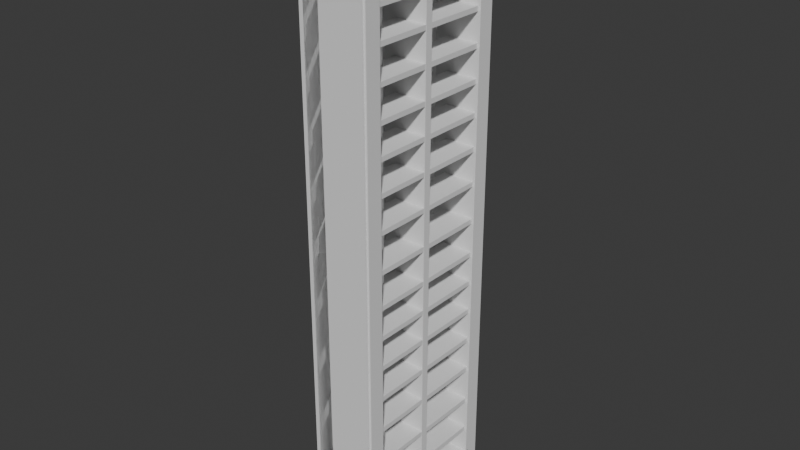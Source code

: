 # Source: light_1_.blend  (saved by Blender 4.2.66; exported with 4.5.12 LTS)
import bpy
from mathutils import Matrix  # noqa: F401  (used for matrix-valued properties, if any)

bpy.ops.wm.read_factory_settings(use_empty=True)
scene = bpy.context.scene
scene.name = 'Scene'

# ---- collections
col_collection = bpy.data.collections.new('Collection'); scene.collection.children.link(col_collection)

# ---- world
world_world = bpy.data.worlds.new('World'); scene.world = world_world
world_world.use_nodes = True; world_world.node_tree.nodes.clear()
_N = world_world.node_tree.nodes; _L = world_world.node_tree.links
n0 = _N.new('ShaderNodeOutputWorld'); n0.name = 'World Output'; n0.location = (300, 300)
n1 = _N.new('ShaderNodeBackground'); n1.name = 'Background'; n1.location = (10, 300)
n1.inputs[0].default_value = (0.05088, 0.05088, 0.05088, 1.0)
_L.new(n1.outputs[0], n0.inputs[0])
n0.is_active_output = True
world_world.color = (0.05088, 0.05088, 0.05088)
world_world.sun_shadow_jitter_overblur = 0.0

# ---- meshes
me_cube_022 = bpy.data.meshes.new('Cube.022')
me_cube_022.from_pydata([(-1.0, -1.0, -1.0), (-1.0, -1.0, 1.0), (-1.0, 1.0, -1.0), (-1.0, 1.0, 1.0), (1.0, -1.0, -1.0), (1.0, -1.0, 1.0), (1.0, 1.0, -1.0), (1.0, 1.0, 1.0)], [], [(0, 1, 3, 2), (2, 3, 7, 6), (6, 7, 5, 4), (4, 5, 1, 0), (2, 6, 4, 0), (7, 3, 1, 5)])
_uv = me_cube_022.uv_layers.new(name='UVMap')
_uv.uv.foreach_set('vector', [0.375, 0.0, 0.625, 0.0, 0.625, 0.25, 0.375, 0.25, 0.375, 0.25, 0.625, 0.25, 0.625, 0.5, 0.375, 0.5, 0.375, 0.5, 0.625, 0.5, 0.625, 0.75, 0.375, 0.75, 0.375, 0.75, 0.625, 0.75, 0.625, 1.0, 0.375, 1.0, 0.125, 0.5, 0.375, 0.5, 0.375, 0.75, 0.125, 0.75, 0.625, 0.5, 0.875, 0.5, 0.875, 0.75, 0.625, 0.75])
me_cube_022.update()
me_cube_024 = bpy.data.meshes.new('Cube.024')
me_cube_024.from_pydata([(70.55, 1.068, -1.126), (70.55, 1.068, -0.9691), (70.55, -0.9371, -1.126), (69.54, 1.068, -1.126), (-0.01333, 1.068, -1.126), (69.44, 1.068, -0.9691), (69.54, -0.9371, -1.126), (69.54, 1.068, 1.146), (70.55, 1.068, 1.146), (-0.01333, 1.068, 1.146), (69.54, -0.9371, 1.146), (69.44, 1.068, 1.006), (70.55, 1.068, 1.006), (-0.002571, 1.068, 1.006), (69.44, 1.068, 0.05933), (70.55, 1.068, 0.05933), (-0.002571, 1.068, 0.05933), (69.44, 1.068, -0.04232), (70.55, 1.068, -0.04232), (-0.002571, 1.068, -0.04232), (-1.446, 1.068, -0.04232), (-0.002571, 1.068, -0.9691), (-1.446, 1.068, -0.9691), (-1.446, 1.068, -1.126), (-1.446, -0.9371, -0.9691), (-1.446, -0.9371, -1.126), (-1.446, -0.9371, -0.04232), (-0.002571, -0.9371, -0.9691), (70.55, -0.9371, -0.9691), (70.55, -0.9371, -0.04232), (69.44, -0.9371, -0.9691), (69.44, -0.9371, -0.04232), (-0.002571, -0.9371, -0.04232), (69.44, -0.9371, 0.05933), (70.55, -0.9371, 0.05933), (-0.002571, -0.9371, 0.05933), (69.44, -0.9371, 1.006), (70.55, -0.9371, 1.006), (-0.002571, -0.9371, 1.006), (-1.446, -0.9371, 1.006), (-0.01333, -0.9371, 1.146), (-1.446, -0.9371, 1.146), (-0.01333, -0.9371, -1.126), (-1.446, 1.068, 1.146), (-1.446, 1.068, 1.006), (-1.446, 1.068, 0.05933), (-1.446, -0.9371, 0.05933), (70.55, -0.9371, 1.146)], [], [(0, 3, 5, 1), (1, 28, 2, 0), (2, 6, 3, 0), (6, 42, 4, 3), (3, 4, 21, 5), (7, 3, 6, 10), (12, 11, 7, 8), (8, 7, 10, 47), (11, 13, 9, 7), (7, 9, 40, 10), (15, 14, 11, 12), (14, 16, 13, 11), (18, 17, 14, 15), (17, 19, 16, 14), (1, 5, 17, 18), (5, 21, 19, 17), (19, 20, 45, 16), (21, 22, 20, 19), (4, 23, 22, 21), (24, 22, 23, 25), (26, 20, 22, 24), (22, 1, 28, 24), (27, 24, 25, 42), (32, 26, 24, 27), (28, 30, 6, 2), (29, 31, 30, 28), (18, 29, 28, 1), (30, 27, 42, 6), (34, 33, 31, 29), (33, 35, 32, 31), (37, 36, 33, 34), (47, 10, 36, 37), (10, 40, 38, 36), (38, 39, 46, 35), (40, 41, 39, 38), (9, 43, 41, 40), (9, 4, 42, 40), (42, 25, 23, 4), (41, 43, 44, 39), (13, 44, 43, 9), (16, 45, 44, 13), (39, 44, 45, 46), (12, 44, 39, 37), (46, 45, 20, 26), (15, 45, 46, 34), (35, 46, 26, 32), (8, 47, 37, 12), (12, 37, 34, 15), (15, 34, 29, 18), (18, 20, 26, 29)])
_uv = me_cube_024.uv_layers.new(name='UVMap')
_uv.uv.foreach_set('vector', [0.375, 0.0, 0.463, 0.0, 0.463, 0.05248, 0.375, 0.05248, 0.125, 0.6975, 0.375, 0.6975, 0.375, 0.75, 0.125, 0.75, 0.375, 0.75, 0.463, 0.75, 0.463, 1.0, 0.375, 1.0, 0.463, 0.75, 0.5463, 0.75, 0.5463, 1.0, 0.463, 1.0, 0.463, 0.0, 0.5463, 0.0, 0.5463, 0.05248, 0.463, 0.05248, 0.463, 0.25, 0.463, 1.0, 0.463, 0.75, 0.463, 0.5, 0.375, 0.2025, 0.463, 0.2025, 0.463, 0.25, 0.375, 0.25, 0.375, 0.25, 0.463, 0.25, 0.463, 0.5, 0.375, 0.5, 0.463, 0.2025, 0.5463, 0.2025, 0.5463, 0.25, 0.463, 0.25, 0.463, 0.25, 0.5463, 0.25, 0.5463, 0.5, 0.463, 0.5, 0.375, 0.1525, 0.463, 0.1525, 0.463, 0.2025, 0.375, 0.2025, 0.463, 0.1525, 0.5463, 0.1525, 0.5463, 0.2025, 0.463, 0.2025, 0.375, 0.1025, 0.463, 0.1025, 0.463, 0.1525, 0.375, 0.1525, 0.463, 0.1025, 0.5463, 0.1025, 0.5463, 0.1525, 0.463, 0.1525, 0.375, 0.05248, 0.463, 0.05248, 0.463, 0.1025, 0.375, 0.1025, 0.463, 0.05248, 0.5463, 0.05248, 0.5463, 0.1025, 0.463, 0.1025, 0.5463, 0.1025, 0.625, 0.1025, 0.625, 0.1525, 0.5463, 0.1525, 0.5463, 0.05248, 0.625, 0.05248, 0.625, 0.1025, 0.5463, 0.1025, 0.5463, 0.0, 0.625, 0.0, 0.625, 0.05248, 0.5463, 0.05248, 0.625, 0.6975, 0.875, 0.6975, 0.875, 0.75, 0.625, 0.75, 0.625, 0.6475, 0.875, 0.6475, 0.875, 0.6975, 0.625, 0.6975, 0.875, 0.6975, 0.125, 0.6975, 0.375, 0.6975, 0.625, 0.6975, 0.5463, 0.6975, 0.625, 0.6975, 0.625, 0.75, 0.5463, 0.75, 0.5463, 0.6475, 0.625, 0.6475, 0.625, 0.6975, 0.5463, 0.6975, 0.375, 0.6975, 0.463, 0.6975, 0.463, 0.75, 0.375, 0.75, 0.375, 0.6475, 0.463, 0.6475, 0.463, 0.6975, 0.375, 0.6975, 0.125, 0.6475, 0.375, 0.6475, 0.375, 0.6975, 0.125, 0.6975, 0.463, 0.6975, 0.5463, 0.6975, 0.5463, 0.75, 0.463, 0.75, 0.375, 0.5975, 0.463, 0.5975, 0.463, 0.6475, 0.375, 0.6475, 0.463, 0.5975, 0.5463, 0.5975, 0.5463, 0.6475, 0.463, 0.6475, 0.375, 0.5475, 0.463, 0.5475, 0.463, 0.5975, 0.375, 0.5975, 0.375, 0.5, 0.463, 0.5, 0.463, 0.5475, 0.375, 0.5475, 0.463, 0.5, 0.5463, 0.5, 0.5463, 0.5475, 0.463, 0.5475, 0.5463, 0.5475, 0.625, 0.5475, 0.625, 0.5975, 0.5463, 0.5975, 0.5463, 0.5, 0.625, 0.5, 0.625, 0.5475, 0.5463, 0.5475, 0.5463, 0.25, 0.625, 0.25, 0.625, 0.5, 0.5463, 0.5, 0.5463, 0.25, 0.5463, 1.0, 0.5463, 0.75, 0.5463, 0.5, 0.5463, 0.75, 0.625, 0.75, 0.625, 1.0, 0.5463, 1.0, 0.625, 0.5, 0.875, 0.5, 0.875, 0.5475, 0.625, 0.5475, 0.5463, 0.2025, 0.625, 0.2025, 0.625, 0.25, 0.5463, 0.25, 0.5463, 0.1525, 0.625, 0.1525, 0.625, 0.2025, 0.5463, 0.2025, 0.625, 0.5475, 0.875, 0.5475, 0.875, 0.5975, 0.625, 0.5975, 0.125, 0.5475, 0.875, 0.5475, 0.625, 0.5475, 0.375, 0.5475, 0.625, 0.5975, 0.875, 0.5975, 0.875, 0.6475, 0.625, 0.6475, 0.125, 0.5975, 0.875, 0.5975, 0.625, 0.5975, 0.375, 0.5975, 0.5463, 0.5975, 0.625, 0.5975, 0.625, 0.6475, 0.5463, 0.6475, 0.125, 0.5, 0.375, 0.5, 0.375, 0.5475, 0.125, 0.5475, 0.125, 0.5475, 0.375, 0.5475, 0.375, 0.5975, 0.125, 0.5975, 0.125, 0.5975, 0.375, 0.5975, 0.375, 0.6475, 0.125, 0.6475, 0.125, 0.6475, 0.875, 0.6475, 0.625, 0.6475, 0.375, 0.6475])
me_cube_024.update()
me_cube_025 = bpy.data.meshes.new('Cube.025')
me_cube_025.from_pydata([(70.55, 0.9383, -1.126), (70.55, 0.9383, 1.146), (-1.446, 0.9383, -1.126), (70.55, 0.437, -1.126), (70.55, 0.437, 1.146), (-1.446, 0.437, -1.126), (-1.446, 0.437, 1.146), (-1.446, 0.9383, 1.146)], [], [(1, 4, 3, 0), (0, 2, 7, 1), (3, 5, 2, 0), (4, 6, 5, 3), (6, 7, 2, 5), (1, 7, 6, 4)])
_uv = me_cube_025.uv_layers.new(name='UVMap')
_uv.uv.foreach_set('vector', [0.125, 0.5, 0.375, 0.5, 0.375, 0.75, 0.125, 0.75, 0.375, 0.0, 0.625, 0.0, 0.625, 0.25, 0.375, 0.25, 0.375, 0.75, 0.625, 0.75, 0.625, 1.0, 0.375, 1.0, 0.375, 0.5, 0.625, 0.5, 0.625, 0.75, 0.375, 0.75, 0.625, 0.5, 0.875, 0.5, 0.875, 0.75, 0.625, 0.75, 0.375, 0.25, 0.625, 0.25, 0.625, 0.5, 0.375, 0.5])
me_cube_025.update()
me_cube_035 = bpy.data.meshes.new('Cube.035')
me_cube_035.from_pydata([(69.12, 0.06547, 0.5777), (69.12, 0.01657, 0.5755), (-0.8795, 0.06547, 0.5777), (69.12, 0.1144, 0.5755), (69.12, 0.1614, 0.569), (-0.8795, 0.1144, 0.5755), (-0.8795, 0.1614, 0.569), (-0.8795, 0.2047, 0.5585), (-0.8795, 0.2427, 0.5444), (69.12, 0.2047, 0.5585), (69.12, 0.2427, 0.5444), (69.12, 0.2739, 0.5272), (69.12, 0.297, 0.5076), (-0.8795, 0.2739, 0.5272), (-0.8795, 0.297, 0.5076), (-0.8795, 0.3113, 0.4863), (-0.8795, 0.3161, 0.4641), (69.12, 0.3113, 0.4863), (69.12, 0.3161, 0.4641), (69.12, 0.3113, 0.4419), (69.12, 0.297, 0.4206), (-0.8795, 0.3113, 0.4419), (-0.8795, 0.297, 0.4206), (-0.8795, 0.2739, 0.401), (-0.8795, 0.2427, 0.3838), (69.12, 0.2739, 0.401), (69.12, 0.2427, 0.3838), (69.12, 0.2047, 0.3697), (69.12, 0.1614, 0.3592), (-0.8795, 0.2047, 0.3697), (-0.8795, 0.1614, 0.3592), (-0.8795, 0.1144, 0.3527), (-0.8795, 0.06547, 0.3505), (69.12, 0.1144, 0.3527), (69.12, 0.06547, 0.3505), (69.12, 0.01657, 0.3527), (69.12, -0.03045, 0.3592), (-0.8795, 0.01657, 0.3527), (-0.8795, -0.03045, 0.3592), (-0.8795, -0.07379, 0.3697), (-0.8795, -0.1118, 0.3838), (69.12, -0.07379, 0.3697), (69.12, -0.1118, 0.3838), (69.12, -0.1429, 0.401), (69.12, -0.1661, 0.4206), (-0.8795, -0.1429, 0.401), (-0.8795, -0.1661, 0.4206), (-0.8795, -0.1804, 0.4419), (-0.8795, -0.1852, 0.4641), (69.12, -0.1804, 0.4419), (69.12, -0.1852, 0.4641), (69.12, -0.1804, 0.4863), (69.12, -0.1661, 0.5076), (-0.8795, -0.1804, 0.4863), (-0.8795, -0.1661, 0.5076), (-0.8795, -0.1429, 0.5272), (-0.8795, -0.1118, 0.5444), (69.12, -0.1429, 0.5272), (69.12, -0.1118, 0.5444), (69.12, -0.07379, 0.5585), (69.12, -0.03045, 0.569), (-0.8795, -0.07379, 0.5585), (-0.8795, -0.03045, 0.569), (-0.8795, 0.01657, 0.5755)], [], [(0, 2, 63, 1), (0, 1, 60, 59, 58, 57, 52, 51, 50, 49, 44, 43, 42, 41, 36, 35, 34, 33, 28, 27, 26, 25, 20, 19, 18, 17, 12, 11, 10, 9, 4, 3), (3, 5, 2, 0), (4, 6, 5, 3), (63, 2, 5, 6, 7, 8, 13, 14, 15, 16, 21, 22, 23, 24, 29, 30, 31, 32, 37, 38, 39, 40, 45, 46, 47, 48, 53, 54, 55, 56, 61, 62), (9, 7, 6, 4), (10, 8, 7, 9), (11, 13, 8, 10), (12, 14, 13, 11), (17, 15, 14, 12), (18, 16, 15, 17), (19, 21, 16, 18), (20, 22, 21, 19), (25, 23, 22, 20), (26, 24, 23, 25), (27, 29, 24, 26), (28, 30, 29, 27), (33, 31, 30, 28), (34, 32, 31, 33), (35, 37, 32, 34), (36, 38, 37, 35), (41, 39, 38, 36), (42, 40, 39, 41), (43, 45, 40, 42), (44, 46, 45, 43), (49, 47, 46, 44), (50, 48, 47, 49), (51, 53, 48, 50), (52, 54, 53, 51), (57, 55, 54, 52), (58, 56, 55, 57), (59, 61, 56, 58), (60, 62, 61, 59), (1, 63, 62, 60)])
_uv = me_cube_035.uv_layers.new(name='UVMap')
_uv.uv.foreach_set('vector', [1.0, 0.5, 1.0, 1.0, 0.9688, 1.0, 0.9688, 0.5, 0.75, 0.49, 0.7968, 0.4854, 0.8418, 0.4717, 0.8833, 0.4496, 0.9197, 0.4197, 0.9496, 0.3833, 0.9717, 0.3418, 0.9854, 0.2968, 0.99, 0.25, 0.9854, 0.2032, 0.9717, 0.1582, 0.9496, 0.1167, 0.9197, 0.08029, 0.8833, 0.05045, 0.8418, 0.02827, 0.7968, 0.01461, 0.75, 0.01, 0.7032, 0.01461, 0.6582, 0.02827, 0.6167, 0.05045, 0.5803, 0.08029, 0.5504, 0.1167, 0.5283, 0.1582, 0.5146, 0.2032, 0.51, 0.25, 0.5146, 0.2968, 0.5283, 0.3418, 0.5504, 0.3833, 0.5803, 0.4197, 0.6167, 0.4496, 0.6582, 0.4717, 0.7032, 0.4854, 0.03125, 0.5, 0.03125, 1.0, 0.0, 1.0, 0.0, 0.5, 0.0625, 0.5, 0.0625, 1.0, 0.03125, 1.0, 0.03125, 0.5, 0.2968, 0.4854, 0.25, 0.49, 0.2032, 0.4854, 0.1582, 0.4717, 0.1167, 0.4496, 0.08029, 0.4197, 0.05045, 0.3833, 0.02827, 0.3418, 0.01461, 0.2968, 0.01, 0.25, 0.01461, 0.2032, 0.02827, 0.1582, 0.05045, 0.1167, 0.08029, 0.08029, 0.1167, 0.05045, 0.1582, 0.02827, 0.2032, 0.01461, 0.25, 0.01, 0.2968, 0.01461, 0.3418, 0.02827, 0.3833, 0.05045, 0.4197, 0.08029, 0.4496, 0.1167, 0.4717, 0.1582, 0.4854, 0.2032, 0.49, 0.25, 0.4854, 0.2968, 0.4717, 0.3418, 0.4496, 0.3833, 0.4197, 0.4197, 0.3833, 0.4496, 0.3418, 0.4717, 0.09375, 0.5, 0.09375, 1.0, 0.0625, 1.0, 0.0625, 0.5, 0.125, 0.5, 0.125, 1.0, 0.09375, 1.0, 0.09375, 0.5, 0.1562, 0.5, 0.1562, 1.0, 0.125, 1.0, 0.125, 0.5, 0.1875, 0.5, 0.1875, 1.0, 0.1562, 1.0, 0.1562, 0.5, 0.2188, 0.5, 0.2188, 1.0, 0.1875, 1.0, 0.1875, 0.5, 0.25, 0.5, 0.25, 1.0, 0.2188, 1.0, 0.2188, 0.5, 0.2812, 0.5, 0.2812, 1.0, 0.25, 1.0, 0.25, 0.5, 0.3125, 0.5, 0.3125, 1.0, 0.2812, 1.0, 0.2812, 0.5, 0.3438, 0.5, 0.3438, 1.0, 0.3125, 1.0, 0.3125, 0.5, 0.375, 0.5, 0.375, 1.0, 0.3438, 1.0, 0.3438, 0.5, 0.4062, 0.5, 0.4062, 1.0, 0.375, 1.0, 0.375, 0.5, 0.4375, 0.5, 0.4375, 1.0, 0.4062, 1.0, 0.4062, 0.5, 0.4688, 0.5, 0.4688, 1.0, 0.4375, 1.0, 0.4375, 0.5, 0.5, 0.5, 0.5, 1.0, 0.4688, 1.0, 0.4688, 0.5, 0.5312, 0.5, 0.5312, 1.0, 0.5, 1.0, 0.5, 0.5, 0.5625, 0.5, 0.5625, 1.0, 0.5312, 1.0, 0.5312, 0.5, 0.5938, 0.5, 0.5938, 1.0, 0.5625, 1.0, 0.5625, 0.5, 0.625, 0.5, 0.625, 1.0, 0.5938, 1.0, 0.5938, 0.5, 0.6562, 0.5, 0.6562, 1.0, 0.625, 1.0, 0.625, 0.5, 0.6875, 0.5, 0.6875, 1.0, 0.6562, 1.0, 0.6562, 0.5, 0.7188, 0.5, 0.7188, 1.0, 0.6875, 1.0, 0.6875, 0.5, 0.75, 0.5, 0.75, 1.0, 0.7188, 1.0, 0.7188, 0.5, 0.7812, 0.5, 0.7812, 1.0, 0.75, 1.0, 0.75, 0.5, 0.8125, 0.5, 0.8125, 1.0, 0.7812, 1.0, 0.7812, 0.5, 0.8438, 0.5, 0.8438, 1.0, 0.8125, 1.0, 0.8125, 0.5, 0.875, 0.5, 0.875, 1.0, 0.8438, 1.0, 0.8438, 0.5, 0.9062, 0.5, 0.9062, 1.0, 0.875, 1.0, 0.875, 0.5, 0.9375, 0.5, 0.9375, 1.0, 0.9062, 1.0, 0.9062, 0.5, 0.9688, 0.5, 0.9688, 1.0, 0.9375, 1.0, 0.9375, 0.5])
me_cube_035.update()
me_cube_043 = bpy.data.meshes.new('Cube.043')
me_cube_043.from_pydata([(69.12, 0.06547, -0.331), (69.12, 0.01657, -0.3332), (-0.8795, 0.06547, -0.331), (69.12, 0.1144, -0.3332), (69.12, 0.1614, -0.3396), (-0.8795, 0.1144, -0.3332), (-0.8795, 0.1614, -0.3396), (-0.8795, 0.2047, -0.3501), (-0.8795, 0.2427, -0.3643), (69.12, 0.2047, -0.3501), (69.12, 0.2427, -0.3643), (69.12, 0.2739, -0.3815), (69.12, 0.297, -0.4011), (-0.8795, 0.2739, -0.3815), (-0.8795, 0.297, -0.4011), (-0.8795, 0.3113, -0.4224), (-0.8795, 0.3161, -0.4446), (69.12, 0.3113, -0.4224), (69.12, 0.3161, -0.4446), (69.12, 0.3113, -0.4667), (69.12, 0.297, -0.488), (-0.8795, 0.3113, -0.4667), (-0.8795, 0.297, -0.488), (-0.8795, 0.2739, -0.5077), (-0.8795, 0.2427, -0.5249), (69.12, 0.2739, -0.5077), (69.12, 0.2427, -0.5249), (69.12, 0.2047, -0.539), (69.12, 0.1614, -0.5495), (-0.8795, 0.2047, -0.539), (-0.8795, 0.1614, -0.5495), (-0.8795, 0.1144, -0.556), (-0.8795, 0.06547, -0.5582), (69.12, 0.1144, -0.556), (69.12, 0.06547, -0.5582), (69.12, 0.01657, -0.556), (69.12, -0.03045, -0.5495), (-0.8795, 0.01657, -0.556), (-0.8795, -0.03045, -0.5495), (-0.8795, -0.07379, -0.539), (-0.8795, -0.1118, -0.5249), (69.12, -0.07379, -0.539), (69.12, -0.1118, -0.5249), (69.12, -0.1429, -0.5077), (69.12, -0.1661, -0.488), (-0.8795, -0.1429, -0.5077), (-0.8795, -0.1661, -0.488), (-0.8795, -0.1804, -0.4667), (-0.8795, -0.1852, -0.4446), (69.12, -0.1804, -0.4667), (69.12, -0.1852, -0.4446), (69.12, -0.1804, -0.4224), (69.12, -0.1661, -0.4011), (-0.8795, -0.1804, -0.4224), (-0.8795, -0.1661, -0.4011), (-0.8795, -0.1429, -0.3815), (-0.8795, -0.1118, -0.3643), (69.12, -0.1429, -0.3815), (69.12, -0.1118, -0.3643), (69.12, -0.07379, -0.3501), (69.12, -0.03045, -0.3396), (-0.8795, -0.07379, -0.3501), (-0.8795, -0.03045, -0.3396), (-0.8795, 0.01657, -0.3332)], [], [(0, 2, 63, 1), (0, 1, 60, 59, 58, 57, 52, 51, 50, 49, 44, 43, 42, 41, 36, 35, 34, 33, 28, 27, 26, 25, 20, 19, 18, 17, 12, 11, 10, 9, 4, 3), (3, 5, 2, 0), (4, 6, 5, 3), (63, 2, 5, 6, 7, 8, 13, 14, 15, 16, 21, 22, 23, 24, 29, 30, 31, 32, 37, 38, 39, 40, 45, 46, 47, 48, 53, 54, 55, 56, 61, 62), (9, 7, 6, 4), (10, 8, 7, 9), (11, 13, 8, 10), (12, 14, 13, 11), (17, 15, 14, 12), (18, 16, 15, 17), (19, 21, 16, 18), (20, 22, 21, 19), (25, 23, 22, 20), (26, 24, 23, 25), (27, 29, 24, 26), (28, 30, 29, 27), (33, 31, 30, 28), (34, 32, 31, 33), (35, 37, 32, 34), (36, 38, 37, 35), (41, 39, 38, 36), (42, 40, 39, 41), (43, 45, 40, 42), (44, 46, 45, 43), (49, 47, 46, 44), (50, 48, 47, 49), (51, 53, 48, 50), (52, 54, 53, 51), (57, 55, 54, 52), (58, 56, 55, 57), (59, 61, 56, 58), (60, 62, 61, 59), (1, 63, 62, 60)])
_uv = me_cube_043.uv_layers.new(name='UVMap')
_uv.uv.foreach_set('vector', [1.0, 0.5, 1.0, 1.0, 0.9688, 1.0, 0.9688, 0.5, 0.75, 0.49, 0.7968, 0.4854, 0.8418, 0.4717, 0.8833, 0.4496, 0.9197, 0.4197, 0.9496, 0.3833, 0.9717, 0.3418, 0.9854, 0.2968, 0.99, 0.25, 0.9854, 0.2032, 0.9717, 0.1582, 0.9496, 0.1167, 0.9197, 0.08029, 0.8833, 0.05045, 0.8418, 0.02827, 0.7968, 0.01461, 0.75, 0.01, 0.7032, 0.01461, 0.6582, 0.02827, 0.6167, 0.05045, 0.5803, 0.08029, 0.5504, 0.1167, 0.5283, 0.1582, 0.5146, 0.2032, 0.51, 0.25, 0.5146, 0.2968, 0.5283, 0.3418, 0.5504, 0.3833, 0.5803, 0.4197, 0.6167, 0.4496, 0.6582, 0.4717, 0.7032, 0.4854, 0.03125, 0.5, 0.03125, 1.0, 0.0, 1.0, 0.0, 0.5, 0.0625, 0.5, 0.0625, 1.0, 0.03125, 1.0, 0.03125, 0.5, 0.2968, 0.4854, 0.25, 0.49, 0.2032, 0.4854, 0.1582, 0.4717, 0.1167, 0.4496, 0.08029, 0.4197, 0.05045, 0.3833, 0.02827, 0.3418, 0.01461, 0.2968, 0.01, 0.25, 0.01461, 0.2032, 0.02827, 0.1582, 0.05045, 0.1167, 0.08029, 0.08029, 0.1167, 0.05045, 0.1582, 0.02827, 0.2032, 0.01461, 0.25, 0.01, 0.2968, 0.01461, 0.3418, 0.02827, 0.3833, 0.05045, 0.4197, 0.08029, 0.4496, 0.1167, 0.4717, 0.1582, 0.4854, 0.2032, 0.49, 0.25, 0.4854, 0.2968, 0.4717, 0.3418, 0.4496, 0.3833, 0.4197, 0.4197, 0.3833, 0.4496, 0.3418, 0.4717, 0.09375, 0.5, 0.09375, 1.0, 0.0625, 1.0, 0.0625, 0.5, 0.125, 0.5, 0.125, 1.0, 0.09375, 1.0, 0.09375, 0.5, 0.1562, 0.5, 0.1562, 1.0, 0.125, 1.0, 0.125, 0.5, 0.1875, 0.5, 0.1875, 1.0, 0.1562, 1.0, 0.1562, 0.5, 0.2188, 0.5, 0.2188, 1.0, 0.1875, 1.0, 0.1875, 0.5, 0.25, 0.5, 0.25, 1.0, 0.2188, 1.0, 0.2188, 0.5, 0.2812, 0.5, 0.2812, 1.0, 0.25, 1.0, 0.25, 0.5, 0.3125, 0.5, 0.3125, 1.0, 0.2812, 1.0, 0.2812, 0.5, 0.3438, 0.5, 0.3438, 1.0, 0.3125, 1.0, 0.3125, 0.5, 0.375, 0.5, 0.375, 1.0, 0.3438, 1.0, 0.3438, 0.5, 0.4062, 0.5, 0.4062, 1.0, 0.375, 1.0, 0.375, 0.5, 0.4375, 0.5, 0.4375, 1.0, 0.4062, 1.0, 0.4062, 0.5, 0.4688, 0.5, 0.4688, 1.0, 0.4375, 1.0, 0.4375, 0.5, 0.5, 0.5, 0.5, 1.0, 0.4688, 1.0, 0.4688, 0.5, 0.5312, 0.5, 0.5312, 1.0, 0.5, 1.0, 0.5, 0.5, 0.5625, 0.5, 0.5625, 1.0, 0.5312, 1.0, 0.5312, 0.5, 0.5938, 0.5, 0.5938, 1.0, 0.5625, 1.0, 0.5625, 0.5, 0.625, 0.5, 0.625, 1.0, 0.5938, 1.0, 0.5938, 0.5, 0.6562, 0.5, 0.6562, 1.0, 0.625, 1.0, 0.625, 0.5, 0.6875, 0.5, 0.6875, 1.0, 0.6562, 1.0, 0.6562, 0.5, 0.7188, 0.5, 0.7188, 1.0, 0.6875, 1.0, 0.6875, 0.5, 0.75, 0.5, 0.75, 1.0, 0.7188, 1.0, 0.7188, 0.5, 0.7812, 0.5, 0.7812, 1.0, 0.75, 1.0, 0.75, 0.5, 0.8125, 0.5, 0.8125, 1.0, 0.7812, 1.0, 0.7812, 0.5, 0.8438, 0.5, 0.8438, 1.0, 0.8125, 1.0, 0.8125, 0.5, 0.875, 0.5, 0.875, 1.0, 0.8438, 1.0, 0.8438, 0.5, 0.9062, 0.5, 0.9062, 1.0, 0.875, 1.0, 0.875, 0.5, 0.9375, 0.5, 0.9375, 1.0, 0.9062, 1.0, 0.9062, 0.5, 0.9688, 0.5, 0.9688, 1.0, 0.9375, 1.0, 0.9375, 0.5])
me_cube_043.update()
me_cube_044 = bpy.data.meshes.new('Cube.044')
me_cube_044.from_pydata([(70.55, -1.0, 0.9493), (70.55, 1.0, 0.9493), (-1.446, -1.0, 0.9493), (70.55, -1.0, 1.176), (70.55, 1.0, 1.176), (-1.446, -1.0, 1.176), (-1.446, 1.0, 1.176), (-1.446, 1.0, 0.9493)], [], [(1, 4, 3, 0), (0, 2, 7, 1), (3, 5, 2, 0), (4, 6, 5, 3), (6, 7, 2, 5), (1, 7, 6, 4)])
_uv = me_cube_044.uv_layers.new(name='UVMap')
_uv.uv.foreach_set('vector', [0.125, 0.5, 0.375, 0.5, 0.375, 0.75, 0.125, 0.75, 0.375, 0.0, 0.625, 0.0, 0.625, 0.25, 0.375, 0.25, 0.375, 0.75, 0.625, 0.75, 0.625, 1.0, 0.375, 1.0, 0.375, 0.5, 0.625, 0.5, 0.625, 0.75, 0.375, 0.75, 0.625, 0.5, 0.875, 0.5, 0.875, 0.75, 0.625, 0.75, 0.375, 0.25, 0.625, 0.25, 0.625, 0.5, 0.375, 0.5])
me_cube_044.update()
me_cube_045 = bpy.data.meshes.new('Cube.045')
me_cube_045.from_pydata([(70.55, -1.0, -1.095), (70.55, 1.0, -1.095), (-1.446, -1.0, -1.095), (70.55, -1.0, -0.868), (70.55, 1.0, -0.868), (-1.446, -1.0, -0.868), (-1.446, 1.0, -0.868), (-1.446, 1.0, -1.095)], [], [(1, 4, 3, 0), (0, 2, 7, 1), (3, 5, 2, 0), (4, 6, 5, 3), (6, 7, 2, 5), (1, 7, 6, 4)])
_uv = me_cube_045.uv_layers.new(name='UVMap')
_uv.uv.foreach_set('vector', [0.125, 0.5, 0.375, 0.5, 0.375, 0.75, 0.125, 0.75, 0.375, 0.0, 0.625, 0.0, 0.625, 0.25, 0.375, 0.25, 0.375, 0.75, 0.625, 0.75, 0.625, 1.0, 0.375, 1.0, 0.375, 0.5, 0.625, 0.5, 0.625, 0.75, 0.375, 0.75, 0.625, 0.5, 0.875, 0.5, 0.875, 0.75, 0.625, 0.75, 0.375, 0.25, 0.625, 0.25, 0.625, 0.5, 0.375, 0.5])
me_cube_045.update()
me_cube_046 = bpy.data.meshes.new('Cube.046')
me_cube_046.from_pydata([(68.77, -1.0, -1.0), (68.77, 1.0, -1.0), (68.77, -1.0, 1.0), (70.77, -1.0, -1.0), (70.77, 1.0, -1.0), (70.77, -1.0, 1.0), (70.77, 1.0, 1.0), (68.77, 1.0, 1.0)], [], [(1, 4, 3, 0), (0, 2, 7, 1), (3, 5, 2, 0), (4, 6, 5, 3), (6, 7, 2, 5), (1, 7, 6, 4)])
_uv = me_cube_046.uv_layers.new(name='UVMap')
_uv.uv.foreach_set('vector', [0.125, 0.5, 0.375, 0.5, 0.375, 0.75, 0.125, 0.75, 0.375, 0.0, 0.625, 0.0, 0.625, 0.25, 0.375, 0.25, 0.375, 0.75, 0.625, 0.75, 0.625, 1.0, 0.375, 1.0, 0.375, 0.5, 0.625, 0.5, 0.625, 0.75, 0.375, 0.75, 0.625, 0.5, 0.875, 0.5, 0.875, 0.75, 0.625, 0.75, 0.375, 0.25, 0.625, 0.25, 0.625, 0.5, 0.375, 0.5])
me_cube_046.update()
me_cube_001 = bpy.data.meshes.new('Cube.001')
me_cube_001.from_pydata([(-1.0, -1.0, -1.0), (-1.0, -1.0, 1.0), (-1.0, 1.0, -1.0), (-1.0, 1.0, 1.0), (1.0, -1.0, -1.0), (1.0, -1.0, 1.0), (1.0, 1.0, -1.0), (1.0, 1.0, 1.0)], [], [(0, 1, 3, 2), (2, 3, 7, 6), (6, 7, 5, 4), (4, 5, 1, 0), (2, 6, 4, 0), (7, 3, 1, 5)])
_uv = me_cube_001.uv_layers.new(name='UVMap')
_uv.uv.foreach_set('vector', [0.375, 0.0, 0.625, 0.0, 0.625, 0.25, 0.375, 0.25, 0.375, 0.25, 0.625, 0.25, 0.625, 0.5, 0.375, 0.5, 0.375, 0.5, 0.625, 0.5, 0.625, 0.75, 0.375, 0.75, 0.375, 0.75, 0.625, 0.75, 0.625, 1.0, 0.375, 1.0, 0.125, 0.5, 0.375, 0.5, 0.375, 0.75, 0.125, 0.75, 0.625, 0.5, 0.875, 0.5, 0.875, 0.75, 0.625, 0.75])
me_cube_001.update()
me_cube_002 = bpy.data.meshes.new('Cube.002')
me_cube_002.from_pydata([(-1.0, -1.0, -1.0), (-1.0, -1.0, 1.0), (-1.0, 1.0, -1.0), (-1.0, 1.0, 1.0), (1.0, -1.0, -1.0), (1.0, -1.0, 1.0), (1.0, 1.0, -1.0), (1.0, 1.0, 1.0)], [], [(0, 1, 3, 2), (2, 3, 7, 6), (6, 7, 5, 4), (4, 5, 1, 0), (2, 6, 4, 0), (7, 3, 1, 5)])
_uv = me_cube_002.uv_layers.new(name='UVMap')
_uv.uv.foreach_set('vector', [0.375, 0.0, 0.625, 0.0, 0.625, 0.25, 0.375, 0.25, 0.375, 0.25, 0.625, 0.25, 0.625, 0.5, 0.375, 0.5, 0.375, 0.5, 0.625, 0.5, 0.625, 0.75, 0.375, 0.75, 0.375, 0.75, 0.625, 0.75, 0.625, 1.0, 0.375, 1.0, 0.125, 0.5, 0.375, 0.5, 0.375, 0.75, 0.125, 0.75, 0.625, 0.5, 0.875, 0.5, 0.875, 0.75, 0.625, 0.75])
me_cube_002.update()
me_cube_003 = bpy.data.meshes.new('Cube.003')
me_cube_003.from_pydata([(-1.0, -1.0, -1.0), (-1.0, -1.0, 1.0), (-1.0, 1.0, -1.0), (-1.0, 1.0, 1.0), (1.0, -1.0, -1.0), (1.0, -1.0, 1.0), (1.0, 1.0, -1.0), (1.0, 1.0, 1.0)], [], [(0, 1, 3, 2), (2, 3, 7, 6), (6, 7, 5, 4), (4, 5, 1, 0), (2, 6, 4, 0), (7, 3, 1, 5)])
_uv = me_cube_003.uv_layers.new(name='UVMap')
_uv.uv.foreach_set('vector', [0.375, 0.0, 0.625, 0.0, 0.625, 0.25, 0.375, 0.25, 0.375, 0.25, 0.625, 0.25, 0.625, 0.5, 0.375, 0.5, 0.375, 0.5, 0.625, 0.5, 0.625, 0.75, 0.375, 0.75, 0.375, 0.75, 0.625, 0.75, 0.625, 1.0, 0.375, 1.0, 0.125, 0.5, 0.375, 0.5, 0.375, 0.75, 0.125, 0.75, 0.625, 0.5, 0.875, 0.5, 0.875, 0.75, 0.625, 0.75])
me_cube_003.update()
me_cube_004 = bpy.data.meshes.new('Cube.004')
me_cube_004.from_pydata([(-1.0, -1.0, -1.0), (-1.0, -1.0, 1.0), (-1.0, 1.0, -1.0), (-1.0, 1.0, 1.0), (1.0, -1.0, -1.0), (1.0, -1.0, 1.0), (1.0, 1.0, -1.0), (1.0, 1.0, 1.0)], [], [(0, 1, 3, 2), (2, 3, 7, 6), (6, 7, 5, 4), (4, 5, 1, 0), (2, 6, 4, 0), (7, 3, 1, 5)])
_uv = me_cube_004.uv_layers.new(name='UVMap')
_uv.uv.foreach_set('vector', [0.375, 0.0, 0.625, 0.0, 0.625, 0.25, 0.375, 0.25, 0.375, 0.25, 0.625, 0.25, 0.625, 0.5, 0.375, 0.5, 0.375, 0.5, 0.625, 0.5, 0.625, 0.75, 0.375, 0.75, 0.375, 0.75, 0.625, 0.75, 0.625, 1.0, 0.375, 1.0, 0.125, 0.5, 0.375, 0.5, 0.375, 0.75, 0.125, 0.75, 0.625, 0.5, 0.875, 0.5, 0.875, 0.75, 0.625, 0.75])
me_cube_004.update()
me_cube_005 = bpy.data.meshes.new('Cube.005')
me_cube_005.from_pydata([(-1.0, -1.0, -1.0), (-1.0, -1.0, 1.0), (-1.0, 1.0, -1.0), (-1.0, 1.0, 1.0), (1.0, -1.0, -1.0), (1.0, -1.0, 1.0), (1.0, 1.0, -1.0), (1.0, 1.0, 1.0)], [], [(0, 1, 3, 2), (2, 3, 7, 6), (6, 7, 5, 4), (4, 5, 1, 0), (2, 6, 4, 0), (7, 3, 1, 5)])
_uv = me_cube_005.uv_layers.new(name='UVMap')
_uv.uv.foreach_set('vector', [0.375, 0.0, 0.625, 0.0, 0.625, 0.25, 0.375, 0.25, 0.375, 0.25, 0.625, 0.25, 0.625, 0.5, 0.375, 0.5, 0.375, 0.5, 0.625, 0.5, 0.625, 0.75, 0.375, 0.75, 0.375, 0.75, 0.625, 0.75, 0.625, 1.0, 0.375, 1.0, 0.125, 0.5, 0.375, 0.5, 0.375, 0.75, 0.125, 0.75, 0.625, 0.5, 0.875, 0.5, 0.875, 0.75, 0.625, 0.75])
me_cube_005.update()
me_cube_006 = bpy.data.meshes.new('Cube.006')
me_cube_006.from_pydata([(-1.0, -1.0, -1.0), (-1.0, -1.0, 1.0), (-1.0, 1.0, -1.0), (-1.0, 1.0, 1.0), (1.0, -1.0, -1.0), (1.0, -1.0, 1.0), (1.0, 1.0, -1.0), (1.0, 1.0, 1.0)], [], [(0, 1, 3, 2), (2, 3, 7, 6), (6, 7, 5, 4), (4, 5, 1, 0), (2, 6, 4, 0), (7, 3, 1, 5)])
_uv = me_cube_006.uv_layers.new(name='UVMap')
_uv.uv.foreach_set('vector', [0.375, 0.0, 0.625, 0.0, 0.625, 0.25, 0.375, 0.25, 0.375, 0.25, 0.625, 0.25, 0.625, 0.5, 0.375, 0.5, 0.375, 0.5, 0.625, 0.5, 0.625, 0.75, 0.375, 0.75, 0.375, 0.75, 0.625, 0.75, 0.625, 1.0, 0.375, 1.0, 0.125, 0.5, 0.375, 0.5, 0.375, 0.75, 0.125, 0.75, 0.625, 0.5, 0.875, 0.5, 0.875, 0.75, 0.625, 0.75])
me_cube_006.update()
me_cube_007 = bpy.data.meshes.new('Cube.007')
me_cube_007.from_pydata([(-1.0, -1.0, -1.0), (-1.0, -1.0, 1.0), (-1.0, 1.0, -1.0), (-1.0, 1.0, 1.0), (1.0, -1.0, -1.0), (1.0, -1.0, 1.0), (1.0, 1.0, -1.0), (1.0, 1.0, 1.0)], [], [(0, 1, 3, 2), (2, 3, 7, 6), (6, 7, 5, 4), (4, 5, 1, 0), (2, 6, 4, 0), (7, 3, 1, 5)])
_uv = me_cube_007.uv_layers.new(name='UVMap')
_uv.uv.foreach_set('vector', [0.375, 0.0, 0.625, 0.0, 0.625, 0.25, 0.375, 0.25, 0.375, 0.25, 0.625, 0.25, 0.625, 0.5, 0.375, 0.5, 0.375, 0.5, 0.625, 0.5, 0.625, 0.75, 0.375, 0.75, 0.375, 0.75, 0.625, 0.75, 0.625, 1.0, 0.375, 1.0, 0.125, 0.5, 0.375, 0.5, 0.375, 0.75, 0.125, 0.75, 0.625, 0.5, 0.875, 0.5, 0.875, 0.75, 0.625, 0.75])
me_cube_007.update()
me_cube_008 = bpy.data.meshes.new('Cube.008')
me_cube_008.from_pydata([(-1.0, -1.0, -1.0), (-1.0, -1.0, 1.0), (-1.0, 1.0, -1.0), (-1.0, 1.0, 1.0), (1.0, -1.0, -1.0), (1.0, -1.0, 1.0), (1.0, 1.0, -1.0), (1.0, 1.0, 1.0)], [], [(0, 1, 3, 2), (2, 3, 7, 6), (6, 7, 5, 4), (4, 5, 1, 0), (2, 6, 4, 0), (7, 3, 1, 5)])
_uv = me_cube_008.uv_layers.new(name='UVMap')
_uv.uv.foreach_set('vector', [0.375, 0.0, 0.625, 0.0, 0.625, 0.25, 0.375, 0.25, 0.375, 0.25, 0.625, 0.25, 0.625, 0.5, 0.375, 0.5, 0.375, 0.5, 0.625, 0.5, 0.625, 0.75, 0.375, 0.75, 0.375, 0.75, 0.625, 0.75, 0.625, 1.0, 0.375, 1.0, 0.125, 0.5, 0.375, 0.5, 0.375, 0.75, 0.125, 0.75, 0.625, 0.5, 0.875, 0.5, 0.875, 0.75, 0.625, 0.75])
me_cube_008.update()
me_cube_009 = bpy.data.meshes.new('Cube.009')
me_cube_009.from_pydata([(-1.0, -1.0, -1.0), (-1.0, -1.0, 1.0), (-1.0, 1.0, -1.0), (-1.0, 1.0, 1.0), (1.0, -1.0, -1.0), (1.0, -1.0, 1.0), (1.0, 1.0, -1.0), (1.0, 1.0, 1.0)], [], [(0, 1, 3, 2), (2, 3, 7, 6), (6, 7, 5, 4), (4, 5, 1, 0), (2, 6, 4, 0), (7, 3, 1, 5)])
_uv = me_cube_009.uv_layers.new(name='UVMap')
_uv.uv.foreach_set('vector', [0.375, 0.0, 0.625, 0.0, 0.625, 0.25, 0.375, 0.25, 0.375, 0.25, 0.625, 0.25, 0.625, 0.5, 0.375, 0.5, 0.375, 0.5, 0.625, 0.5, 0.625, 0.75, 0.375, 0.75, 0.375, 0.75, 0.625, 0.75, 0.625, 1.0, 0.375, 1.0, 0.125, 0.5, 0.375, 0.5, 0.375, 0.75, 0.125, 0.75, 0.625, 0.5, 0.875, 0.5, 0.875, 0.75, 0.625, 0.75])
me_cube_009.update()
me_cube_010 = bpy.data.meshes.new('Cube.010')
me_cube_010.from_pydata([(-1.0, -1.0, -1.0), (-1.0, -1.0, 1.0), (-1.0, 1.0, -1.0), (-1.0, 1.0, 1.0), (1.0, -1.0, -1.0), (1.0, -1.0, 1.0), (1.0, 1.0, -1.0), (1.0, 1.0, 1.0)], [], [(0, 1, 3, 2), (2, 3, 7, 6), (6, 7, 5, 4), (4, 5, 1, 0), (2, 6, 4, 0), (7, 3, 1, 5)])
_uv = me_cube_010.uv_layers.new(name='UVMap')
_uv.uv.foreach_set('vector', [0.375, 0.0, 0.625, 0.0, 0.625, 0.25, 0.375, 0.25, 0.375, 0.25, 0.625, 0.25, 0.625, 0.5, 0.375, 0.5, 0.375, 0.5, 0.625, 0.5, 0.625, 0.75, 0.375, 0.75, 0.375, 0.75, 0.625, 0.75, 0.625, 1.0, 0.375, 1.0, 0.125, 0.5, 0.375, 0.5, 0.375, 0.75, 0.125, 0.75, 0.625, 0.5, 0.875, 0.5, 0.875, 0.75, 0.625, 0.75])
me_cube_010.update()
me_cube_011 = bpy.data.meshes.new('Cube.011')
me_cube_011.from_pydata([(-1.0, -1.0, -1.0), (-1.0, -1.0, 1.0), (-1.0, 1.0, -1.0), (-1.0, 1.0, 1.0), (1.0, -1.0, -1.0), (1.0, -1.0, 1.0), (1.0, 1.0, -1.0), (1.0, 1.0, 1.0)], [], [(0, 1, 3, 2), (2, 3, 7, 6), (6, 7, 5, 4), (4, 5, 1, 0), (2, 6, 4, 0), (7, 3, 1, 5)])
_uv = me_cube_011.uv_layers.new(name='UVMap')
_uv.uv.foreach_set('vector', [0.375, 0.0, 0.625, 0.0, 0.625, 0.25, 0.375, 0.25, 0.375, 0.25, 0.625, 0.25, 0.625, 0.5, 0.375, 0.5, 0.375, 0.5, 0.625, 0.5, 0.625, 0.75, 0.375, 0.75, 0.375, 0.75, 0.625, 0.75, 0.625, 1.0, 0.375, 1.0, 0.125, 0.5, 0.375, 0.5, 0.375, 0.75, 0.125, 0.75, 0.625, 0.5, 0.875, 0.5, 0.875, 0.75, 0.625, 0.75])
me_cube_011.update()
me_cube_012 = bpy.data.meshes.new('Cube.012')
me_cube_012.from_pydata([(-1.0, -1.0, -1.0), (-1.0, -1.0, 1.0), (-1.0, 1.0, -1.0), (-1.0, 1.0, 1.0), (1.0, -1.0, -1.0), (1.0, -1.0, 1.0), (1.0, 1.0, -1.0), (1.0, 1.0, 1.0)], [], [(0, 1, 3, 2), (2, 3, 7, 6), (6, 7, 5, 4), (4, 5, 1, 0), (2, 6, 4, 0), (7, 3, 1, 5)])
_uv = me_cube_012.uv_layers.new(name='UVMap')
_uv.uv.foreach_set('vector', [0.375, 0.0, 0.625, 0.0, 0.625, 0.25, 0.375, 0.25, 0.375, 0.25, 0.625, 0.25, 0.625, 0.5, 0.375, 0.5, 0.375, 0.5, 0.625, 0.5, 0.625, 0.75, 0.375, 0.75, 0.375, 0.75, 0.625, 0.75, 0.625, 1.0, 0.375, 1.0, 0.125, 0.5, 0.375, 0.5, 0.375, 0.75, 0.125, 0.75, 0.625, 0.5, 0.875, 0.5, 0.875, 0.75, 0.625, 0.75])
me_cube_012.update()
me_cube_013 = bpy.data.meshes.new('Cube.013')
me_cube_013.from_pydata([(-1.0, -1.0, -1.0), (-1.0, -1.0, 1.0), (-1.0, 1.0, -1.0), (-1.0, 1.0, 1.0), (1.0, -1.0, -1.0), (1.0, -1.0, 1.0), (1.0, 1.0, -1.0), (1.0, 1.0, 1.0)], [], [(0, 1, 3, 2), (2, 3, 7, 6), (6, 7, 5, 4), (4, 5, 1, 0), (2, 6, 4, 0), (7, 3, 1, 5)])
_uv = me_cube_013.uv_layers.new(name='UVMap')
_uv.uv.foreach_set('vector', [0.375, 0.0, 0.625, 0.0, 0.625, 0.25, 0.375, 0.25, 0.375, 0.25, 0.625, 0.25, 0.625, 0.5, 0.375, 0.5, 0.375, 0.5, 0.625, 0.5, 0.625, 0.75, 0.375, 0.75, 0.375, 0.75, 0.625, 0.75, 0.625, 1.0, 0.375, 1.0, 0.125, 0.5, 0.375, 0.5, 0.375, 0.75, 0.125, 0.75, 0.625, 0.5, 0.875, 0.5, 0.875, 0.75, 0.625, 0.75])
me_cube_013.update()
me_cube_014 = bpy.data.meshes.new('Cube.014')
me_cube_014.from_pydata([(-1.0, -1.0, -1.0), (-1.0, -1.0, 1.0), (-1.0, 1.0, -1.0), (-1.0, 1.0, 1.0), (1.0, -1.0, -1.0), (1.0, -1.0, 1.0), (1.0, 1.0, -1.0), (1.0, 1.0, 1.0)], [], [(0, 1, 3, 2), (2, 3, 7, 6), (6, 7, 5, 4), (4, 5, 1, 0), (2, 6, 4, 0), (7, 3, 1, 5)])
_uv = me_cube_014.uv_layers.new(name='UVMap')
_uv.uv.foreach_set('vector', [0.375, 0.0, 0.625, 0.0, 0.625, 0.25, 0.375, 0.25, 0.375, 0.25, 0.625, 0.25, 0.625, 0.5, 0.375, 0.5, 0.375, 0.5, 0.625, 0.5, 0.625, 0.75, 0.375, 0.75, 0.375, 0.75, 0.625, 0.75, 0.625, 1.0, 0.375, 1.0, 0.125, 0.5, 0.375, 0.5, 0.375, 0.75, 0.125, 0.75, 0.625, 0.5, 0.875, 0.5, 0.875, 0.75, 0.625, 0.75])
me_cube_014.update()
me_cube_015 = bpy.data.meshes.new('Cube.015')
me_cube_015.from_pydata([(-1.0, -1.0, -1.0), (-1.0, -1.0, 1.0), (-1.0, 1.0, -1.0), (-1.0, 1.0, 1.0), (1.0, -1.0, -1.0), (1.0, -1.0, 1.0), (1.0, 1.0, -1.0), (1.0, 1.0, 1.0)], [], [(0, 1, 3, 2), (2, 3, 7, 6), (6, 7, 5, 4), (4, 5, 1, 0), (2, 6, 4, 0), (7, 3, 1, 5)])
_uv = me_cube_015.uv_layers.new(name='UVMap')
_uv.uv.foreach_set('vector', [0.375, 0.0, 0.625, 0.0, 0.625, 0.25, 0.375, 0.25, 0.375, 0.25, 0.625, 0.25, 0.625, 0.5, 0.375, 0.5, 0.375, 0.5, 0.625, 0.5, 0.625, 0.75, 0.375, 0.75, 0.375, 0.75, 0.625, 0.75, 0.625, 1.0, 0.375, 1.0, 0.125, 0.5, 0.375, 0.5, 0.375, 0.75, 0.125, 0.75, 0.625, 0.5, 0.875, 0.5, 0.875, 0.75, 0.625, 0.75])
me_cube_015.update()
me_cube_016 = bpy.data.meshes.new('Cube.016')
me_cube_016.from_pydata([(-1.0, -1.0, -1.0), (-1.0, -1.0, 1.0), (-1.0, 1.0, -1.0), (-1.0, 1.0, 1.0), (1.0, -1.0, -1.0), (1.0, -1.0, 1.0), (1.0, 1.0, -1.0), (1.0, 1.0, 1.0)], [], [(0, 1, 3, 2), (2, 3, 7, 6), (6, 7, 5, 4), (4, 5, 1, 0), (2, 6, 4, 0), (7, 3, 1, 5)])
_uv = me_cube_016.uv_layers.new(name='UVMap')
_uv.uv.foreach_set('vector', [0.375, 0.0, 0.625, 0.0, 0.625, 0.25, 0.375, 0.25, 0.375, 0.25, 0.625, 0.25, 0.625, 0.5, 0.375, 0.5, 0.375, 0.5, 0.625, 0.5, 0.625, 0.75, 0.375, 0.75, 0.375, 0.75, 0.625, 0.75, 0.625, 1.0, 0.375, 1.0, 0.125, 0.5, 0.375, 0.5, 0.375, 0.75, 0.125, 0.75, 0.625, 0.5, 0.875, 0.5, 0.875, 0.75, 0.625, 0.75])
me_cube_016.update()

# ---- objects
ob_cube_022 = bpy.data.objects.new('Cube.022', me_cube_022)
ob_cube_001 = bpy.data.objects.new('Cube.001', me_cube_024)
ob_cube_002 = bpy.data.objects.new('Cube.002', me_cube_025)
ob_cube_012 = bpy.data.objects.new('Cube.012', me_cube_035)
ob_cube_020 = bpy.data.objects.new('Cube.020', me_cube_043)
ob_cube_021 = bpy.data.objects.new('Cube.021', me_cube_044)
ob_cube_023 = bpy.data.objects.new('Cube.023', me_cube_045)
ob_cube_024 = bpy.data.objects.new('Cube.024', me_cube_046)
ob_cube_003 = bpy.data.objects.new('Cube.003', me_cube_001)
ob_cube_004 = bpy.data.objects.new('Cube.004', me_cube_002)
ob_cube_005 = bpy.data.objects.new('Cube.005', me_cube_003)
ob_cube_006 = bpy.data.objects.new('Cube.006', me_cube_004)
ob_cube_007 = bpy.data.objects.new('Cube.007', me_cube_005)
ob_cube_008 = bpy.data.objects.new('Cube.008', me_cube_006)
ob_cube_009 = bpy.data.objects.new('Cube.009', me_cube_007)
ob_cube_010 = bpy.data.objects.new('Cube.010', me_cube_008)
ob_cube_011 = bpy.data.objects.new('Cube.011', me_cube_009)
ob_cube_013 = bpy.data.objects.new('Cube.013', me_cube_010)
ob_cube_014 = bpy.data.objects.new('Cube.014', me_cube_011)
ob_cube_015 = bpy.data.objects.new('Cube.015', me_cube_012)
ob_cube_016 = bpy.data.objects.new('Cube.016', me_cube_013)
ob_cube_017 = bpy.data.objects.new('Cube.017', me_cube_014)
ob_cube_018 = bpy.data.objects.new('Cube.018', me_cube_015)
ob_cube_019 = bpy.data.objects.new('Cube.019', me_cube_016)

# ---- transforms, parenting, visibility, modifiers, constraints
ob_cube_022.location = (0.01306, -0.004298, 3.028)
ob_cube_022.rotation_euler = (0.0, 1.571, 1.571)
ob_cube_022.scale = (0.05, 0.1995, 0.4402)
ob_cube_001.location = (0.01306, -0.004298, 3.028)
ob_cube_001.rotation_euler = (0.0, 1.571, 1.571)
ob_cube_001.scale = (0.05, 0.1995, 0.4402)
ob_cube_002.location = (0.01306, -0.004298, 3.028)
ob_cube_002.rotation_euler = (0.0, 1.571, 1.571)
ob_cube_002.scale = (0.05, 0.1995, 0.4402)
ob_cube_012.location = (0.01306, -0.004298, 3.028)
ob_cube_012.rotation_euler = (0.0, 1.571, 1.571)
ob_cube_012.scale = (0.05, 0.1995, 0.4402)
ob_cube_020.location = (0.01306, -0.004298, 3.028)
ob_cube_020.rotation_euler = (0.0, 1.571, 1.571)
ob_cube_020.scale = (0.05, 0.1995, 0.4402)
ob_cube_021.location = (0.01306, -0.004298, 3.028)
ob_cube_021.rotation_euler = (0.0, 1.571, 1.571)
ob_cube_021.scale = (0.05, 0.1995, 0.4402)
ob_cube_023.location = (0.01306, -0.004298, 3.028)
ob_cube_023.rotation_euler = (0.0, 1.571, 1.571)
ob_cube_023.scale = (0.05, 0.1995, 0.4402)
ob_cube_024.location = (0.01306, -0.004298, 3.028)
ob_cube_024.rotation_euler = (0.0, 1.571, 1.571)
ob_cube_024.scale = (0.05, 0.1995, 0.4402)
ob_cube_003.location = (0.09878, 0.0007658, 0.2119)
ob_cube_003.rotation_euler = (0.0, 1.571, 0.0)
ob_cube_003.scale = (0.015, 0.5, 0.1)
ob_cube_004.location = (0.09878, 0.0007658, -0.2369)
ob_cube_004.rotation_euler = (0.0, 1.571, 0.0)
ob_cube_004.scale = (0.015, 0.5, 0.1)
ob_cube_005.location = (0.09878, 0.0007658, -0.02144)
ob_cube_005.rotation_euler = (0.0, 1.571, 0.0)
ob_cube_005.scale = (0.015, 0.5, 0.1)
ob_cube_006.location = (0.09878, 0.0007658, 0.4229)
ob_cube_006.rotation_euler = (0.0, 1.571, 0.0)
ob_cube_006.scale = (0.015, 0.5, 0.1)
ob_cube_007.location = (0.09878, 0.0007658, 0.6249)
ob_cube_007.rotation_euler = (0.0, 1.571, 0.0)
ob_cube_007.scale = (0.015, 0.5, 0.1)
ob_cube_008.location = (0.09878, 0.0007658, 0.8179)
ob_cube_008.rotation_euler = (0.0, 1.571, 0.0)
ob_cube_008.scale = (0.015, 0.5, 0.1)
ob_cube_009.location = (0.09878, 0.0007658, 2.061)
ob_cube_009.rotation_euler = (0.0, 1.571, 0.0)
ob_cube_009.scale = (0.015, 0.5, 0.1)
ob_cube_010.location = (0.09878, 0.0007658, 1.868)
ob_cube_010.rotation_euler = (0.0, 1.571, 0.0)
ob_cube_010.scale = (0.015, 0.5, 0.1)
ob_cube_011.location = (0.09878, 0.0007658, 1.666)
ob_cube_011.rotation_euler = (0.0, 1.571, 0.0)
ob_cube_011.scale = (0.015, 0.5, 0.1)
ob_cube_013.location = (0.09878, 0.0007658, 1.222)
ob_cube_013.rotation_euler = (0.0, 1.571, 0.0)
ob_cube_013.scale = (0.015, 0.5, 0.1)
ob_cube_014.location = (0.09878, 0.0007658, 1.006)
ob_cube_014.rotation_euler = (0.0, 1.571, 0.0)
ob_cube_014.scale = (0.015, 0.5, 0.1)
ob_cube_015.location = (0.09878, 0.0007658, 1.455)
ob_cube_015.rotation_euler = (0.0, 1.571, 0.0)
ob_cube_015.scale = (0.015, 0.5, 0.1)
ob_cube_016.location = (0.09878, 0.0007658, 2.259)
ob_cube_016.rotation_euler = (0.0, 1.571, 0.0)
ob_cube_016.scale = (0.015, 0.5, 0.1)
ob_cube_017.location = (0.09878, 0.0007658, 2.461)
ob_cube_017.rotation_euler = (0.0, 1.571, 0.0)
ob_cube_017.scale = (0.015, 0.5, 0.1)
ob_cube_018.location = (0.09878, 0.0007658, 2.654)
ob_cube_018.rotation_euler = (0.0, 1.571, 0.0)
ob_cube_018.scale = (0.015, 0.5, 0.1)
ob_cube_019.location = (0.09878, 0.0007658, 2.829)
ob_cube_019.rotation_euler = (0.0, 1.571, 0.0)
ob_cube_019.scale = (0.015, 0.5, 0.1)

# ---- collection membership
col_collection.objects.link(ob_cube_022)
col_collection.objects.link(ob_cube_001)
col_collection.objects.link(ob_cube_002)
col_collection.objects.link(ob_cube_012)
col_collection.objects.link(ob_cube_020)
col_collection.objects.link(ob_cube_021)
col_collection.objects.link(ob_cube_023)
col_collection.objects.link(ob_cube_024)
col_collection.objects.link(ob_cube_003)
col_collection.objects.link(ob_cube_004)
col_collection.objects.link(ob_cube_005)
col_collection.objects.link(ob_cube_006)
col_collection.objects.link(ob_cube_007)
col_collection.objects.link(ob_cube_008)
col_collection.objects.link(ob_cube_009)
col_collection.objects.link(ob_cube_010)
col_collection.objects.link(ob_cube_011)
col_collection.objects.link(ob_cube_013)
col_collection.objects.link(ob_cube_014)
col_collection.objects.link(ob_cube_015)
col_collection.objects.link(ob_cube_016)
col_collection.objects.link(ob_cube_017)
col_collection.objects.link(ob_cube_018)
col_collection.objects.link(ob_cube_019)

# ---- scene / render settings (as saved in the file)
scene.frame_start = 1; scene.frame_end = 250; scene.frame_set(1)
scene.render.engine = 'BLENDER_EEVEE_NEXT'
bpy.context.view_layer.update()

# ---- added for rendering (the .blend has no active camera and no usable light): camera, sun
cam_auto = bpy.data.cameras.new('AutoCamera')
cam_auto.lens = 50.0
cam_auto.sensor_width = 36.0
cam_auto.clip_end = 1000.0
ob_auto_camera = bpy.data.objects.new('AutoCamera', cam_auto)
scene.collection.objects.link(ob_auto_camera)
ob_auto_camera.location = (3.49702, -4.18211, 4.08726)
ob_auto_camera.rotation_euler = (1.09748, -7.21219e-08, 0.694738)
scene.camera = ob_auto_camera
light_auto_sun = bpy.data.lights.new('AutoSun', 'SUN')
light_auto_sun.energy = 3.0
light_auto_sun.angle = 0.0523599
ob_auto_sun = bpy.data.objects.new('AutoSun', light_auto_sun)
scene.collection.objects.link(ob_auto_sun)
ob_auto_sun.rotation_euler = (0.872665, 0.174533, 0.523599)
bpy.context.view_layer.update()
